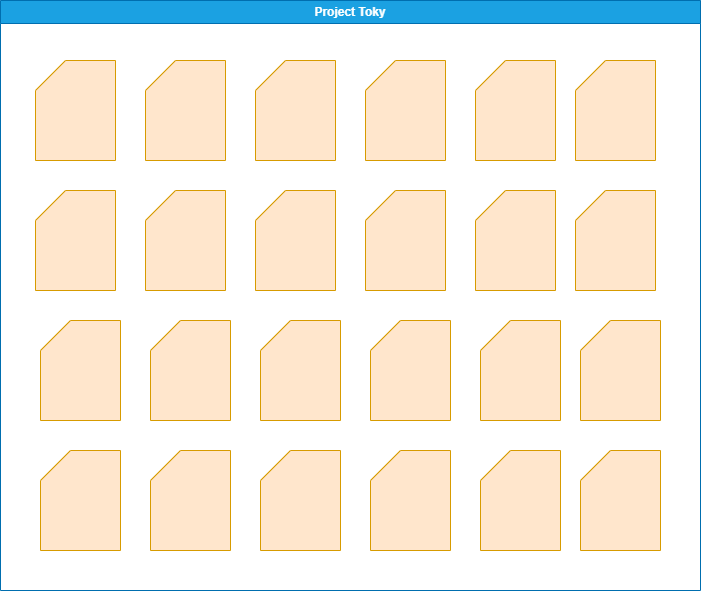

The diagram above was exported from draw.io. Its source (the exported page's mxGraphModel, read from the mxfile embedded in the PNG):
<mxGraphModel dx="1431" dy="696" grid="1" gridSize="10" guides="1" tooltips="1" connect="1" arrows="1" fold="1" page="1" pageScale="1" pageWidth="850" pageHeight="1100" math="0" shadow="0">
  <root>
    <mxCell id="0" />
    <mxCell id="1" parent="0" />
    <mxCell id="4" value="Project Toky" style="swimlane;whiteSpace=wrap;html=1;fillColor=#1ba1e2;fontColor=#ffffff;strokeColor=#006EAF;" parent="1" vertex="1">
      <mxGeometry x="75" y="30" width="700" height="590" as="geometry" />
    </mxCell>
    <mxCell id="9" value="" style="shape=card;whiteSpace=wrap;html=1;fillColor=#ffe6cc;strokeColor=#d79b00;" parent="4" vertex="1">
      <mxGeometry x="35" y="60" width="80" height="100" as="geometry" />
    </mxCell>
    <mxCell id="10" value="" style="shape=card;whiteSpace=wrap;html=1;fillColor=#ffe6cc;strokeColor=#d79b00;" parent="4" vertex="1">
      <mxGeometry x="145" y="60" width="80" height="100" as="geometry" />
    </mxCell>
    <mxCell id="11" value="" style="shape=card;whiteSpace=wrap;html=1;fillColor=#ffe6cc;strokeColor=#d79b00;" parent="4" vertex="1">
      <mxGeometry x="255" y="60" width="80" height="100" as="geometry" />
    </mxCell>
    <mxCell id="12" value="" style="shape=card;whiteSpace=wrap;html=1;fillColor=#ffe6cc;strokeColor=#d79b00;" parent="4" vertex="1">
      <mxGeometry x="365" y="60" width="80" height="100" as="geometry" />
    </mxCell>
    <mxCell id="13" value="" style="shape=card;whiteSpace=wrap;html=1;fillColor=#ffe6cc;strokeColor=#d79b00;" parent="4" vertex="1">
      <mxGeometry x="475" y="60" width="80" height="100" as="geometry" />
    </mxCell>
    <mxCell id="14" value="" style="shape=card;whiteSpace=wrap;html=1;fillColor=#ffe6cc;strokeColor=#d79b00;" parent="4" vertex="1">
      <mxGeometry x="575" y="60" width="80" height="100" as="geometry" />
    </mxCell>
    <mxCell id="15" value="" style="shape=card;whiteSpace=wrap;html=1;fillColor=#ffe6cc;strokeColor=#d79b00;" parent="4" vertex="1">
      <mxGeometry x="35" y="190" width="80" height="100" as="geometry" />
    </mxCell>
    <mxCell id="16" value="" style="shape=card;whiteSpace=wrap;html=1;fillColor=#ffe6cc;strokeColor=#d79b00;" parent="4" vertex="1">
      <mxGeometry x="145" y="190" width="80" height="100" as="geometry" />
    </mxCell>
    <mxCell id="17" value="" style="shape=card;whiteSpace=wrap;html=1;fillColor=#ffe6cc;strokeColor=#d79b00;" parent="4" vertex="1">
      <mxGeometry x="255" y="190" width="80" height="100" as="geometry" />
    </mxCell>
    <mxCell id="18" value="" style="shape=card;whiteSpace=wrap;html=1;fillColor=#ffe6cc;strokeColor=#d79b00;" parent="4" vertex="1">
      <mxGeometry x="365" y="190" width="80" height="100" as="geometry" />
    </mxCell>
    <mxCell id="19" value="" style="shape=card;whiteSpace=wrap;html=1;fillColor=#ffe6cc;strokeColor=#d79b00;" parent="4" vertex="1">
      <mxGeometry x="475" y="190" width="80" height="100" as="geometry" />
    </mxCell>
    <mxCell id="20" value="" style="shape=card;whiteSpace=wrap;html=1;fillColor=#ffe6cc;strokeColor=#d79b00;" parent="4" vertex="1">
      <mxGeometry x="575" y="190" width="80" height="100" as="geometry" />
    </mxCell>
    <mxCell id="21" value="" style="shape=card;whiteSpace=wrap;html=1;fillColor=#ffe6cc;strokeColor=#d79b00;" parent="4" vertex="1">
      <mxGeometry x="40" y="320" width="80" height="100" as="geometry" />
    </mxCell>
    <mxCell id="22" value="" style="shape=card;whiteSpace=wrap;html=1;fillColor=#ffe6cc;strokeColor=#d79b00;" parent="4" vertex="1">
      <mxGeometry x="150" y="320" width="80" height="100" as="geometry" />
    </mxCell>
    <mxCell id="23" value="" style="shape=card;whiteSpace=wrap;html=1;fillColor=#ffe6cc;strokeColor=#d79b00;" parent="4" vertex="1">
      <mxGeometry x="260" y="320" width="80" height="100" as="geometry" />
    </mxCell>
    <mxCell id="24" value="" style="shape=card;whiteSpace=wrap;html=1;fillColor=#ffe6cc;strokeColor=#d79b00;" parent="4" vertex="1">
      <mxGeometry x="370" y="320" width="80" height="100" as="geometry" />
    </mxCell>
    <mxCell id="25" value="" style="shape=card;whiteSpace=wrap;html=1;fillColor=#ffe6cc;strokeColor=#d79b00;" parent="4" vertex="1">
      <mxGeometry x="480" y="320" width="80" height="100" as="geometry" />
    </mxCell>
    <mxCell id="26" value="" style="shape=card;whiteSpace=wrap;html=1;fillColor=#ffe6cc;strokeColor=#d79b00;" parent="4" vertex="1">
      <mxGeometry x="580" y="320" width="80" height="100" as="geometry" />
    </mxCell>
    <mxCell id="27" value="" style="shape=card;whiteSpace=wrap;html=1;fillColor=#ffe6cc;strokeColor=#d79b00;" parent="4" vertex="1">
      <mxGeometry x="40" y="450" width="80" height="100" as="geometry" />
    </mxCell>
    <mxCell id="28" value="" style="shape=card;whiteSpace=wrap;html=1;fillColor=#ffe6cc;strokeColor=#d79b00;" parent="4" vertex="1">
      <mxGeometry x="150" y="450" width="80" height="100" as="geometry" />
    </mxCell>
    <mxCell id="29" value="" style="shape=card;whiteSpace=wrap;html=1;fillColor=#ffe6cc;strokeColor=#d79b00;" parent="4" vertex="1">
      <mxGeometry x="260" y="450" width="80" height="100" as="geometry" />
    </mxCell>
    <mxCell id="30" value="" style="shape=card;whiteSpace=wrap;html=1;fillColor=#ffe6cc;strokeColor=#d79b00;" parent="4" vertex="1">
      <mxGeometry x="370" y="450" width="80" height="100" as="geometry" />
    </mxCell>
    <mxCell id="31" value="" style="shape=card;whiteSpace=wrap;html=1;fillColor=#ffe6cc;strokeColor=#d79b00;" parent="4" vertex="1">
      <mxGeometry x="480" y="450" width="80" height="100" as="geometry" />
    </mxCell>
    <mxCell id="32" value="" style="shape=card;whiteSpace=wrap;html=1;fillColor=#ffe6cc;strokeColor=#d79b00;" parent="4" vertex="1">
      <mxGeometry x="580" y="450" width="80" height="100" as="geometry" />
    </mxCell>
  </root>
</mxGraphModel>